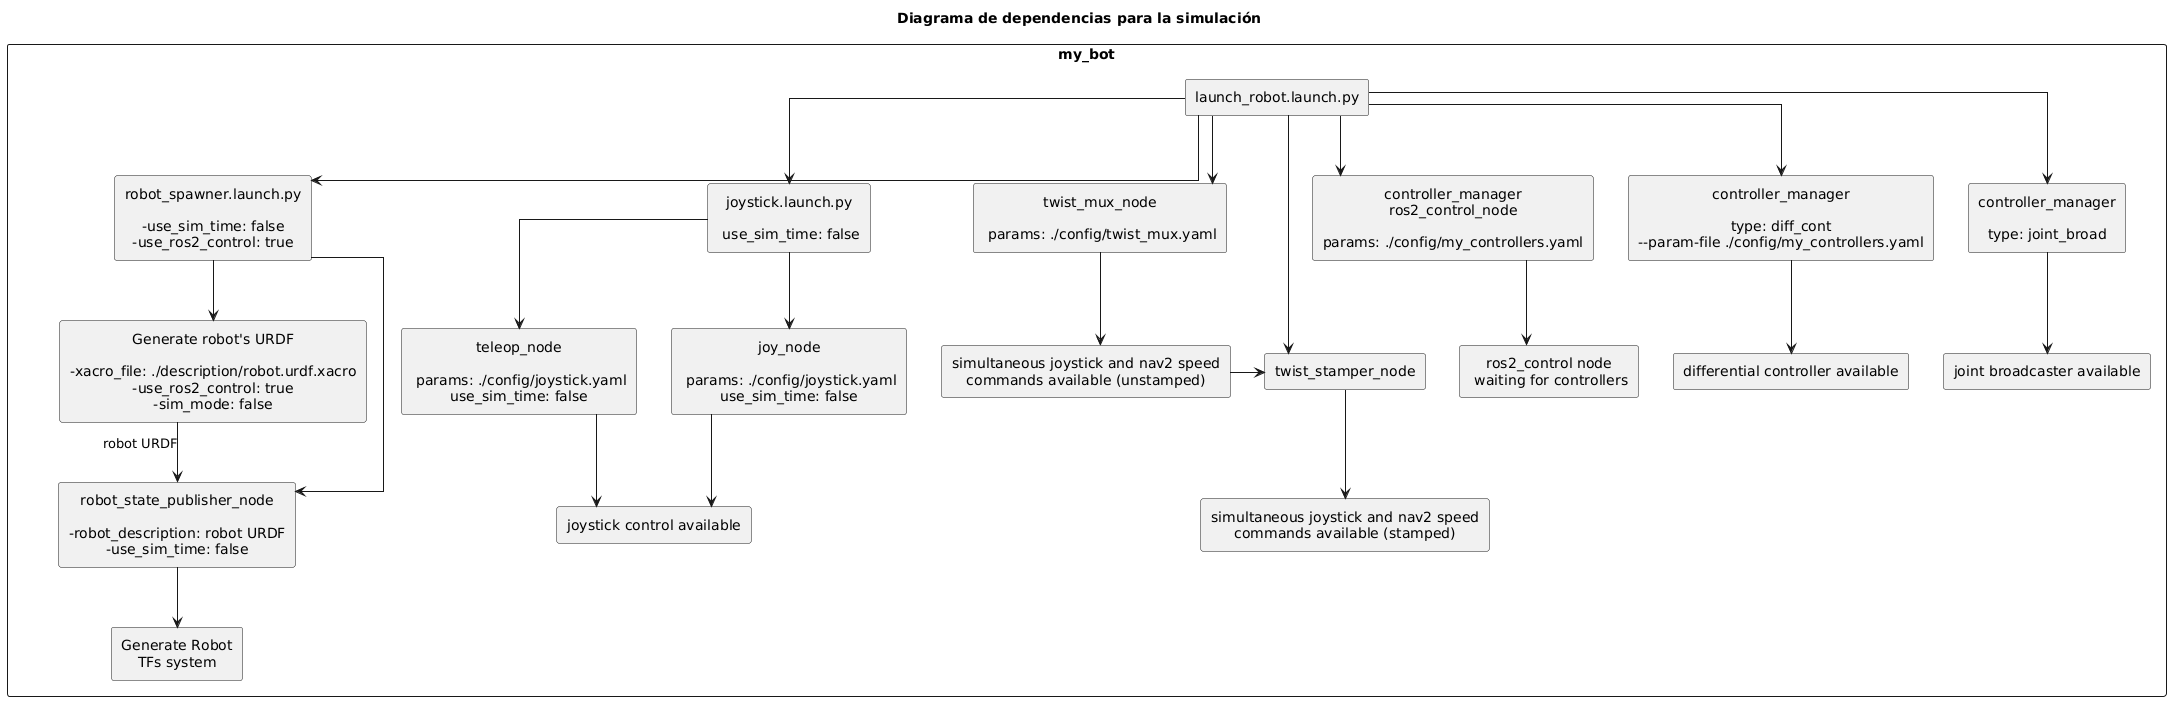

The diagram above was rendered by PlantUML. Its source (embedded in the PNG):
@startuml
skinparam packageStyle rectangle
skinparam defaultTextAlignment center
skinparam linetype ortho

title Diagrama de dependencias para la simulación

package "my_bot" {
  rectangle "launch_robot.launch.py" as launch_robot
  rectangle "robot_spawner.launch.py\n\n-use_sim_time: false\n-use_ros2_control: true" as spawn_robot
  rectangle "Generate robot's URDF\n\n-xacro_file: ./description/robot.urdf.xacro\n-use_ros2_control: true\n-sim_mode: false" as xacro
  rectangle "robot_state_publisher_node\n\n-robot_description: robot URDF\n-use_sim_time: false" as state_pub
  rectangle "Generate Robot\nTFs system" as state_pub_sol
  rectangle "joystick.launch.py\n\n use_sim_time: false" as joystick
  rectangle "joy_node\n\n params: ./config/joystick.yaml\nuse_sim_time: false" as joy
  rectangle "teleop_node\n\n params: ./config/joystick.yaml\nuse_sim_time: false" as teleop
  rectangle "joystick control available" as jl
  rectangle "twist_mux_node\n\n params: ./config/twist_mux.yaml" as tmux
  rectangle "simultaneous joystick and nav2 speed\ncommands available (unstamped)" as unstamped
  rectangle "simultaneous joystick and nav2 speed\ncommands available (stamped)" as stamped
  rectangle "twist_stamper_node" as tstamp
  rectangle "controller_manager\nros2_control_node\n\nparams: ./config/my_controllers.yaml" as control_ros2
  rectangle "ros2_control node\n waiting for controllers" as wait_r2c
  rectangle "controller_manager\n\ntype: diff_cont\n--param-file ./config/my_controllers.yaml" as df
  rectangle "differential controller available" as dfav
  rectangle "controller_manager\n\ntype: joint_broad" as br
  rectangle "joint broadcaster available" as brav

  launch_robot --> spawn_robot
  spawn_robot --> xacro
  spawn_robot --> state_pub
  xacro --> state_pub : robot URDF
  state_pub --> state_pub_sol
  launch_robot --> joystick
  joystick --> joy
  joystick --> teleop
  joy --> jl
  teleop --> jl
  launch_robot --> tmux
  tmux --> unstamped
  unstamped -> tstamp
  launch_robot --> tstamp
  tstamp --> stamped
  launch_robot --> control_ros2
  control_ros2 --> wait_r2c
  launch_robot --> df
  df --> dfav
  launch_robot --> br
  br --> brav
}
@enduml